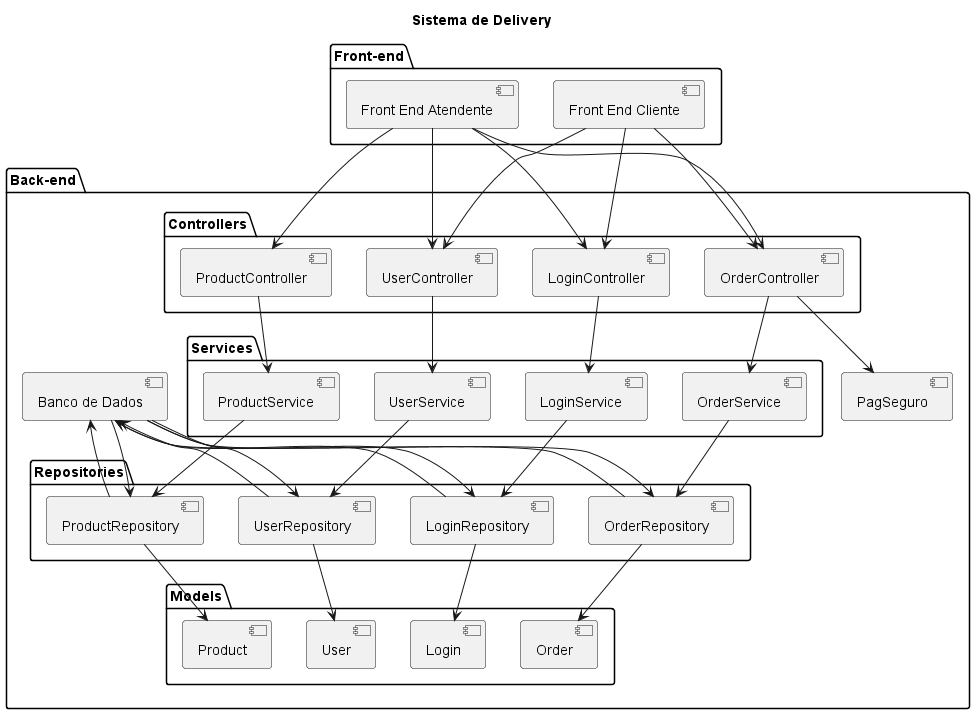

The diagram above was rendered by PlantUML. Its source (embedded in the PNG):
@startuml
title Sistema de Delivery

package "Front-end" {
  [Front End Cliente]
  [Front End Atendente]
}

package "Back-end" {
  package "Controllers" {
    [LoginController]
    [UserController]
    [OrderController]
    [ProductController]
  }

  package "Services" {
    [LoginService]
    [UserService]
    [OrderService]
    [ProductService]
  }

  package "Models" {
    [Login]
    [User]
    [Order]
    [Product]
  }

  package "Repositories" {
    [LoginRepository]
    [UserRepository]
    [OrderRepository]
    [ProductRepository]
  }

  [Banco de Dados]

  [PagSeguro]
}

[Front End Cliente] --> [LoginController]
[Front End Cliente] --> [UserController]
[Front End Cliente] --> [OrderController]

[Front End Atendente] --> [LoginController]
[Front End Atendente] --> [UserController]
[Front End Atendente] --> [OrderController]
[Front End Atendente] --> [ProductController]

[LoginController] --> [LoginService]
[LoginService] --> [LoginRepository]
[LoginRepository] --> [Login]
[LoginRepository] --> [Banco de Dados]

[UserController] --> [UserService]
[UserService] --> [UserRepository]
[UserRepository] --> [User]
[UserRepository] --> [Banco de Dados]

[OrderController] --> [OrderService]
[OrderService] --> [OrderRepository]
[OrderRepository] --> [Order]
[OrderRepository] --> [Banco de Dados]

[ProductController] --> [ProductService]
[ProductService] --> [ProductRepository]
[ProductRepository] --> [Product]
[ProductRepository] --> [Banco de Dados]

[Banco de Dados] --> [LoginRepository]
[Banco de Dados] --> [UserRepository]
[Banco de Dados] --> [OrderRepository]
[Banco de Dados] --> [ProductRepository]

[OrderController] --> [PagSeguro]

@enduml